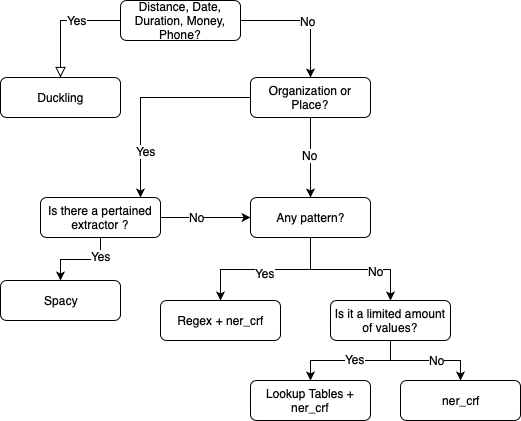

The diagram above was exported from draw.io. Its source (the exported page's mxGraphModel, read from the mxfile embedded in the PNG):
<mxGraphModel dx="1106" dy="507" grid="1" gridSize="10" guides="1" tooltips="1" connect="1" arrows="1" fold="1" page="1" pageScale="1" pageWidth="827" pageHeight="1169" math="0" shadow="0">
  <root>
    <mxCell id="WIyWlLk6GJQsqaUBKTNV-0" />
    <mxCell id="WIyWlLk6GJQsqaUBKTNV-1" parent="WIyWlLk6GJQsqaUBKTNV-0" />
    <mxCell id="WIyWlLk6GJQsqaUBKTNV-2" value="" style="rounded=0;html=1;jettySize=auto;orthogonalLoop=1;fontSize=11;endArrow=block;endFill=0;endSize=8;strokeWidth=1;shadow=0;labelBackgroundColor=none;edgeStyle=orthogonalEdgeStyle;entryX=0.5;entryY=0;entryDx=0;entryDy=0;" parent="WIyWlLk6GJQsqaUBKTNV-1" source="WIyWlLk6GJQsqaUBKTNV-3" target="wT9L4D7FexTwkDnUCdi4-6" edge="1">
      <mxGeometry relative="1" as="geometry">
        <mxPoint x="220" y="170" as="targetPoint" />
        <Array as="points">
          <mxPoint x="220" y="90" />
        </Array>
      </mxGeometry>
    </mxCell>
    <mxCell id="wT9L4D7FexTwkDnUCdi4-0" value="Yes" style="text;html=1;align=center;verticalAlign=middle;resizable=0;points=[];labelBackgroundColor=#ffffff;" vertex="1" connectable="0" parent="WIyWlLk6GJQsqaUBKTNV-2">
      <mxGeometry x="-0.24" y="-1" relative="1" as="geometry">
        <mxPoint as="offset" />
      </mxGeometry>
    </mxCell>
    <mxCell id="wT9L4D7FexTwkDnUCdi4-2" value="" style="edgeStyle=orthogonalEdgeStyle;rounded=0;orthogonalLoop=1;jettySize=auto;html=1;" edge="1" parent="WIyWlLk6GJQsqaUBKTNV-1" source="WIyWlLk6GJQsqaUBKTNV-3" target="wT9L4D7FexTwkDnUCdi4-1">
      <mxGeometry relative="1" as="geometry" />
    </mxCell>
    <mxCell id="wT9L4D7FexTwkDnUCdi4-4" value="No" style="text;html=1;align=center;verticalAlign=middle;resizable=0;points=[];labelBackgroundColor=#ffffff;" vertex="1" connectable="0" parent="wT9L4D7FexTwkDnUCdi4-2">
      <mxGeometry x="0.0533" relative="1" as="geometry">
        <mxPoint as="offset" />
      </mxGeometry>
    </mxCell>
    <mxCell id="WIyWlLk6GJQsqaUBKTNV-3" value="Distance, Date, Duration, Money, Phone?" style="rounded=1;whiteSpace=wrap;html=1;fontSize=12;glass=0;strokeWidth=1;shadow=0;" parent="WIyWlLk6GJQsqaUBKTNV-1" vertex="1">
      <mxGeometry x="280" y="70" width="120" height="40" as="geometry" />
    </mxCell>
    <mxCell id="wT9L4D7FexTwkDnUCdi4-10" value="" style="edgeStyle=orthogonalEdgeStyle;rounded=0;orthogonalLoop=1;jettySize=auto;html=1;" edge="1" parent="WIyWlLk6GJQsqaUBKTNV-1" source="wT9L4D7FexTwkDnUCdi4-1" target="wT9L4D7FexTwkDnUCdi4-9">
      <mxGeometry relative="1" as="geometry" />
    </mxCell>
    <mxCell id="wT9L4D7FexTwkDnUCdi4-11" value="No" style="text;html=1;align=center;verticalAlign=middle;resizable=0;points=[];labelBackgroundColor=#ffffff;" vertex="1" connectable="0" parent="wT9L4D7FexTwkDnUCdi4-10">
      <mxGeometry x="-0.075" y="-1" relative="1" as="geometry">
        <mxPoint as="offset" />
      </mxGeometry>
    </mxCell>
    <mxCell id="wT9L4D7FexTwkDnUCdi4-13" value="" style="edgeStyle=orthogonalEdgeStyle;rounded=0;orthogonalLoop=1;jettySize=auto;html=1;" edge="1" parent="WIyWlLk6GJQsqaUBKTNV-1" source="wT9L4D7FexTwkDnUCdi4-1" target="wT9L4D7FexTwkDnUCdi4-12">
      <mxGeometry relative="1" as="geometry">
        <Array as="points">
          <mxPoint x="300" y="167" />
        </Array>
      </mxGeometry>
    </mxCell>
    <mxCell id="wT9L4D7FexTwkDnUCdi4-14" value="Yes" style="text;html=1;align=center;verticalAlign=middle;resizable=0;points=[];labelBackgroundColor=#ffffff;" vertex="1" connectable="0" parent="wT9L4D7FexTwkDnUCdi4-13">
      <mxGeometry x="0.5524" y="5" relative="1" as="geometry">
        <mxPoint as="offset" />
      </mxGeometry>
    </mxCell>
    <mxCell id="wT9L4D7FexTwkDnUCdi4-1" value="Organization or Place?" style="rounded=1;whiteSpace=wrap;html=1;fontSize=12;glass=0;strokeWidth=1;shadow=0;" vertex="1" parent="WIyWlLk6GJQsqaUBKTNV-1">
      <mxGeometry x="410" y="147" width="120" height="40" as="geometry" />
    </mxCell>
    <mxCell id="wT9L4D7FexTwkDnUCdi4-16" value="" style="edgeStyle=orthogonalEdgeStyle;rounded=0;orthogonalLoop=1;jettySize=auto;html=1;" edge="1" parent="WIyWlLk6GJQsqaUBKTNV-1" source="wT9L4D7FexTwkDnUCdi4-12" target="wT9L4D7FexTwkDnUCdi4-15">
      <mxGeometry relative="1" as="geometry" />
    </mxCell>
    <mxCell id="wT9L4D7FexTwkDnUCdi4-17" value="Yes" style="text;html=1;align=center;verticalAlign=middle;resizable=0;points=[];labelBackgroundColor=#ffffff;" vertex="1" connectable="0" parent="wT9L4D7FexTwkDnUCdi4-16">
      <mxGeometry x="-0.5663" relative="1" as="geometry">
        <mxPoint as="offset" />
      </mxGeometry>
    </mxCell>
    <mxCell id="wT9L4D7FexTwkDnUCdi4-18" style="edgeStyle=orthogonalEdgeStyle;rounded=0;orthogonalLoop=1;jettySize=auto;html=1;exitX=1;exitY=0.5;exitDx=0;exitDy=0;entryX=0;entryY=0.5;entryDx=0;entryDy=0;" edge="1" parent="WIyWlLk6GJQsqaUBKTNV-1" source="wT9L4D7FexTwkDnUCdi4-12" target="wT9L4D7FexTwkDnUCdi4-9">
      <mxGeometry relative="1" as="geometry" />
    </mxCell>
    <mxCell id="wT9L4D7FexTwkDnUCdi4-19" value="No" style="text;html=1;align=center;verticalAlign=middle;resizable=0;points=[];labelBackgroundColor=#ffffff;" vertex="1" connectable="0" parent="wT9L4D7FexTwkDnUCdi4-18">
      <mxGeometry x="-0.2" y="1" relative="1" as="geometry">
        <mxPoint as="offset" />
      </mxGeometry>
    </mxCell>
    <mxCell id="wT9L4D7FexTwkDnUCdi4-12" value="Is there a pertained extractor ?" style="rounded=1;whiteSpace=wrap;html=1;fontSize=12;glass=0;strokeWidth=1;shadow=0;" vertex="1" parent="WIyWlLk6GJQsqaUBKTNV-1">
      <mxGeometry x="200" y="267" width="120" height="40" as="geometry" />
    </mxCell>
    <mxCell id="wT9L4D7FexTwkDnUCdi4-15" value="Spacy" style="rounded=1;whiteSpace=wrap;html=1;fontSize=12;glass=0;strokeWidth=1;shadow=0;" vertex="1" parent="WIyWlLk6GJQsqaUBKTNV-1">
      <mxGeometry x="160" y="350" width="120" height="40" as="geometry" />
    </mxCell>
    <mxCell id="wT9L4D7FexTwkDnUCdi4-21" value="" style="edgeStyle=orthogonalEdgeStyle;rounded=0;orthogonalLoop=1;jettySize=auto;html=1;" edge="1" parent="WIyWlLk6GJQsqaUBKTNV-1" source="wT9L4D7FexTwkDnUCdi4-9" target="wT9L4D7FexTwkDnUCdi4-20">
      <mxGeometry relative="1" as="geometry" />
    </mxCell>
    <mxCell id="wT9L4D7FexTwkDnUCdi4-22" value="Yes" style="text;html=1;align=center;verticalAlign=middle;resizable=0;points=[];labelBackgroundColor=#ffffff;" vertex="1" connectable="0" parent="wT9L4D7FexTwkDnUCdi4-21">
      <mxGeometry x="0.021" y="3" relative="1" as="geometry">
        <mxPoint as="offset" />
      </mxGeometry>
    </mxCell>
    <mxCell id="wT9L4D7FexTwkDnUCdi4-24" value="" style="edgeStyle=orthogonalEdgeStyle;rounded=0;orthogonalLoop=1;jettySize=auto;html=1;" edge="1" parent="WIyWlLk6GJQsqaUBKTNV-1" source="wT9L4D7FexTwkDnUCdi4-9" target="wT9L4D7FexTwkDnUCdi4-23">
      <mxGeometry relative="1" as="geometry" />
    </mxCell>
    <mxCell id="wT9L4D7FexTwkDnUCdi4-25" value="No" style="text;html=1;align=center;verticalAlign=middle;resizable=0;points=[];labelBackgroundColor=#ffffff;" vertex="1" connectable="0" parent="wT9L4D7FexTwkDnUCdi4-24">
      <mxGeometry x="0.3566" y="-1" relative="1" as="geometry">
        <mxPoint as="offset" />
      </mxGeometry>
    </mxCell>
    <mxCell id="wT9L4D7FexTwkDnUCdi4-9" value="Any pattern?" style="rounded=1;whiteSpace=wrap;html=1;fontSize=12;glass=0;strokeWidth=1;shadow=0;" vertex="1" parent="WIyWlLk6GJQsqaUBKTNV-1">
      <mxGeometry x="410" y="267" width="120" height="40" as="geometry" />
    </mxCell>
    <mxCell id="wT9L4D7FexTwkDnUCdi4-27" value="" style="edgeStyle=orthogonalEdgeStyle;rounded=0;orthogonalLoop=1;jettySize=auto;html=1;" edge="1" parent="WIyWlLk6GJQsqaUBKTNV-1" source="wT9L4D7FexTwkDnUCdi4-23" target="wT9L4D7FexTwkDnUCdi4-26">
      <mxGeometry relative="1" as="geometry" />
    </mxCell>
    <mxCell id="wT9L4D7FexTwkDnUCdi4-28" value="Yes" style="text;html=1;align=center;verticalAlign=middle;resizable=0;points=[];labelBackgroundColor=#ffffff;" vertex="1" connectable="0" parent="wT9L4D7FexTwkDnUCdi4-27">
      <mxGeometry x="-0.0667" y="-2" relative="1" as="geometry">
        <mxPoint as="offset" />
      </mxGeometry>
    </mxCell>
    <mxCell id="wT9L4D7FexTwkDnUCdi4-30" value="" style="edgeStyle=orthogonalEdgeStyle;rounded=0;orthogonalLoop=1;jettySize=auto;html=1;" edge="1" parent="WIyWlLk6GJQsqaUBKTNV-1" source="wT9L4D7FexTwkDnUCdi4-23" target="wT9L4D7FexTwkDnUCdi4-29">
      <mxGeometry relative="1" as="geometry" />
    </mxCell>
    <mxCell id="wT9L4D7FexTwkDnUCdi4-31" value="No" style="text;html=1;align=center;verticalAlign=middle;resizable=0;points=[];labelBackgroundColor=#ffffff;" vertex="1" connectable="0" parent="wT9L4D7FexTwkDnUCdi4-30">
      <mxGeometry x="0.2" y="1" relative="1" as="geometry">
        <mxPoint as="offset" />
      </mxGeometry>
    </mxCell>
    <mxCell id="wT9L4D7FexTwkDnUCdi4-23" value="Is it a limited amount of values?" style="rounded=1;whiteSpace=wrap;html=1;fontSize=12;glass=0;strokeWidth=1;shadow=0;" vertex="1" parent="WIyWlLk6GJQsqaUBKTNV-1">
      <mxGeometry x="490" y="370" width="120" height="40" as="geometry" />
    </mxCell>
    <mxCell id="wT9L4D7FexTwkDnUCdi4-29" value="ner_crf" style="rounded=1;whiteSpace=wrap;html=1;fontSize=12;glass=0;strokeWidth=1;shadow=0;" vertex="1" parent="WIyWlLk6GJQsqaUBKTNV-1">
      <mxGeometry x="560" y="450" width="120" height="40" as="geometry" />
    </mxCell>
    <mxCell id="wT9L4D7FexTwkDnUCdi4-26" value="Lookup Tables + ner_crf" style="rounded=1;whiteSpace=wrap;html=1;fontSize=12;glass=0;strokeWidth=1;shadow=0;" vertex="1" parent="WIyWlLk6GJQsqaUBKTNV-1">
      <mxGeometry x="410" y="450" width="120" height="40" as="geometry" />
    </mxCell>
    <mxCell id="wT9L4D7FexTwkDnUCdi4-20" value="Regex + ner_crf" style="rounded=1;whiteSpace=wrap;html=1;fontSize=12;glass=0;strokeWidth=1;shadow=0;" vertex="1" parent="WIyWlLk6GJQsqaUBKTNV-1">
      <mxGeometry x="320" y="370" width="120" height="40" as="geometry" />
    </mxCell>
    <mxCell id="wT9L4D7FexTwkDnUCdi4-6" value="Duckling" style="rounded=1;whiteSpace=wrap;html=1;fontSize=12;glass=0;strokeWidth=1;shadow=0;" vertex="1" parent="WIyWlLk6GJQsqaUBKTNV-1">
      <mxGeometry x="160" y="147" width="120" height="40" as="geometry" />
    </mxCell>
  </root>
</mxGraphModel>